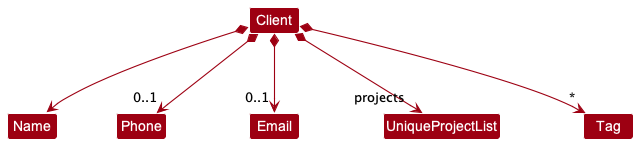

The diagram above was rendered by PlantUML. Its source (embedded in the PNG):
@startuml
!include style.puml
skinparam arrowThickness 1.1
skinparam arrowColor MODEL_COLOR
skinparam classBackgroundColor MODEL_COLOR

Client *--> Name
Client *--> "0..1" Phone
Client *--> "0..1" Email
Client *--> "projects" UniqueProjectList
Client *-->"*" Tag
@enduml